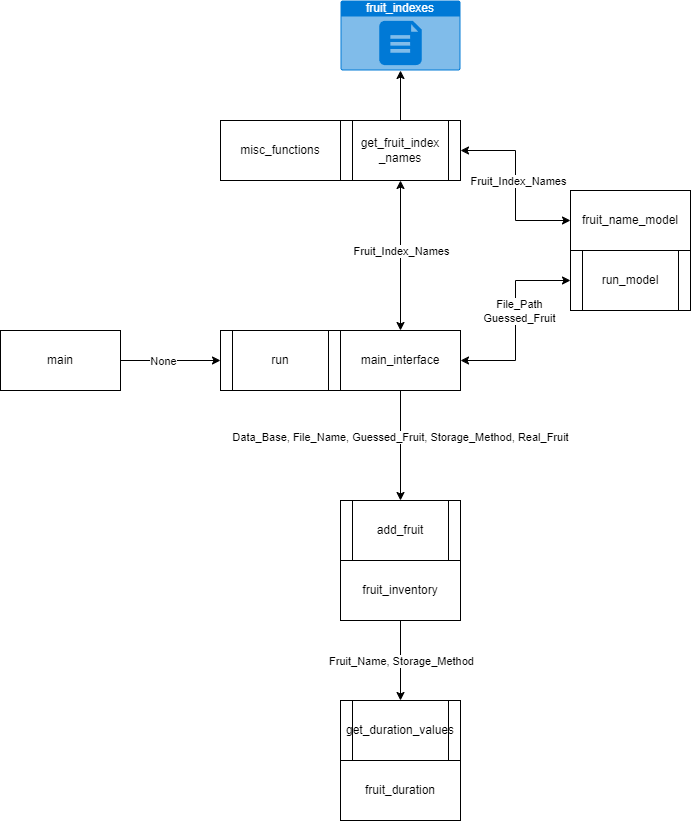

The diagram above was exported from draw.io. Its source (the exported page's mxGraphModel, read from the mxfile embedded in the PNG):
<mxGraphModel dx="941" dy="1778" grid="1" gridSize="10" guides="1" tooltips="1" connect="1" arrows="1" fold="1" page="1" pageScale="1" pageWidth="850" pageHeight="1100" math="0" shadow="0">
  <root>
    <mxCell id="0" />
    <mxCell id="1" parent="0" />
    <mxCell id="Bl_ikmXQP5VuwkANlBaF-23" style="edgeStyle=orthogonalEdgeStyle;rounded=0;orthogonalLoop=1;jettySize=auto;html=1;entryX=0;entryY=0.5;entryDx=0;entryDy=0;" edge="1" parent="1" source="Bl_ikmXQP5VuwkANlBaF-1" target="Bl_ikmXQP5VuwkANlBaF-22">
      <mxGeometry relative="1" as="geometry" />
    </mxCell>
    <mxCell id="Bl_ikmXQP5VuwkANlBaF-24" value="None" style="edgeLabel;html=1;align=center;verticalAlign=middle;resizable=0;points=[];" vertex="1" connectable="0" parent="Bl_ikmXQP5VuwkANlBaF-23">
      <mxGeometry x="-0.17" y="-1" relative="1" as="geometry">
        <mxPoint y="-1" as="offset" />
      </mxGeometry>
    </mxCell>
    <mxCell id="Bl_ikmXQP5VuwkANlBaF-1" value="main" style="rounded=0;whiteSpace=wrap;html=1;" vertex="1" parent="1">
      <mxGeometry y="250" width="120" height="60" as="geometry" />
    </mxCell>
    <mxCell id="Bl_ikmXQP5VuwkANlBaF-10" style="edgeStyle=orthogonalEdgeStyle;rounded=0;orthogonalLoop=1;jettySize=auto;html=1;startArrow=classic;startFill=1;" edge="1" parent="1" source="Bl_ikmXQP5VuwkANlBaF-2" target="Bl_ikmXQP5VuwkANlBaF-9">
      <mxGeometry relative="1" as="geometry" />
    </mxCell>
    <mxCell id="Bl_ikmXQP5VuwkANlBaF-29" value="Fruit_Index_Names" style="edgeLabel;html=1;align=center;verticalAlign=middle;resizable=0;points=[];" vertex="1" connectable="0" parent="Bl_ikmXQP5VuwkANlBaF-10">
      <mxGeometry x="-0.16" y="2" relative="1" as="geometry">
        <mxPoint x="2" y="-17" as="offset" />
      </mxGeometry>
    </mxCell>
    <mxCell id="Bl_ikmXQP5VuwkANlBaF-11" style="edgeStyle=orthogonalEdgeStyle;rounded=0;orthogonalLoop=1;jettySize=auto;html=1;entryX=0;entryY=0.5;entryDx=0;entryDy=0;startArrow=classic;startFill=1;" edge="1" parent="1" source="Bl_ikmXQP5VuwkANlBaF-2" target="Bl_ikmXQP5VuwkANlBaF-13">
      <mxGeometry relative="1" as="geometry" />
    </mxCell>
    <mxCell id="Bl_ikmXQP5VuwkANlBaF-28" value="File_Path&lt;br&gt;Guessed_Fruit" style="edgeLabel;html=1;align=center;verticalAlign=middle;resizable=0;points=[];" vertex="1" connectable="0" parent="Bl_ikmXQP5VuwkANlBaF-11">
      <mxGeometry x="-0.2316" y="-2" relative="1" as="geometry">
        <mxPoint x="1" y="-32" as="offset" />
      </mxGeometry>
    </mxCell>
    <mxCell id="Bl_ikmXQP5VuwkANlBaF-19" style="edgeStyle=orthogonalEdgeStyle;rounded=0;orthogonalLoop=1;jettySize=auto;html=1;entryX=0.5;entryY=0;entryDx=0;entryDy=0;" edge="1" parent="1" source="Bl_ikmXQP5VuwkANlBaF-2" target="Bl_ikmXQP5VuwkANlBaF-18">
      <mxGeometry relative="1" as="geometry" />
    </mxCell>
    <mxCell id="Bl_ikmXQP5VuwkANlBaF-26" value="Data_Base, File_Name, Guessed_Fruit, Storage_Method, Real_Fruit" style="edgeLabel;html=1;align=center;verticalAlign=middle;resizable=0;points=[];" vertex="1" connectable="0" parent="Bl_ikmXQP5VuwkANlBaF-19">
      <mxGeometry x="-0.1636" y="-1" relative="1" as="geometry">
        <mxPoint as="offset" />
      </mxGeometry>
    </mxCell>
    <mxCell id="Bl_ikmXQP5VuwkANlBaF-2" value="main_interface" style="rounded=0;whiteSpace=wrap;html=1;" vertex="1" parent="1">
      <mxGeometry x="340" y="250" width="120" height="60" as="geometry" />
    </mxCell>
    <mxCell id="Bl_ikmXQP5VuwkANlBaF-5" value="misc&lt;span style=&quot;background-color: initial;&quot;&gt;_functions&lt;/span&gt;" style="rounded=0;whiteSpace=wrap;html=1;" vertex="1" parent="1">
      <mxGeometry x="220" y="40" width="120" height="60" as="geometry" />
    </mxCell>
    <mxCell id="Bl_ikmXQP5VuwkANlBaF-6" value="fruit_duration" style="rounded=0;whiteSpace=wrap;html=1;" vertex="1" parent="1">
      <mxGeometry x="340" y="680" width="120" height="60" as="geometry" />
    </mxCell>
    <mxCell id="Bl_ikmXQP5VuwkANlBaF-20" style="edgeStyle=orthogonalEdgeStyle;rounded=0;orthogonalLoop=1;jettySize=auto;html=1;entryX=0.5;entryY=0;entryDx=0;entryDy=0;" edge="1" parent="1" source="Bl_ikmXQP5VuwkANlBaF-7" target="Bl_ikmXQP5VuwkANlBaF-17">
      <mxGeometry relative="1" as="geometry" />
    </mxCell>
    <mxCell id="Bl_ikmXQP5VuwkANlBaF-27" value="Fruit_Name, Storage_Method" style="edgeLabel;html=1;align=center;verticalAlign=middle;resizable=0;points=[];" vertex="1" connectable="0" parent="Bl_ikmXQP5VuwkANlBaF-20">
      <mxGeometry x="0.3" relative="1" as="geometry">
        <mxPoint y="-12" as="offset" />
      </mxGeometry>
    </mxCell>
    <mxCell id="Bl_ikmXQP5VuwkANlBaF-7" value="fruit_inventory" style="rounded=0;whiteSpace=wrap;html=1;" vertex="1" parent="1">
      <mxGeometry x="340" y="480" width="120" height="60" as="geometry" />
    </mxCell>
    <mxCell id="Bl_ikmXQP5VuwkANlBaF-8" value="fruit_name_model" style="rounded=0;whiteSpace=wrap;html=1;" vertex="1" parent="1">
      <mxGeometry x="570" y="110" width="120" height="60" as="geometry" />
    </mxCell>
    <mxCell id="Bl_ikmXQP5VuwkANlBaF-12" style="edgeStyle=orthogonalEdgeStyle;rounded=0;orthogonalLoop=1;jettySize=auto;html=1;entryX=0;entryY=0.5;entryDx=0;entryDy=0;startArrow=classic;startFill=1;" edge="1" parent="1" source="Bl_ikmXQP5VuwkANlBaF-9" target="Bl_ikmXQP5VuwkANlBaF-8">
      <mxGeometry relative="1" as="geometry" />
    </mxCell>
    <mxCell id="Bl_ikmXQP5VuwkANlBaF-30" value="Fruit_Index_Names" style="edgeLabel;html=1;align=center;verticalAlign=middle;resizable=0;points=[];" vertex="1" connectable="0" parent="Bl_ikmXQP5VuwkANlBaF-12">
      <mxGeometry x="0.2444" y="2" relative="1" as="geometry">
        <mxPoint y="-27" as="offset" />
      </mxGeometry>
    </mxCell>
    <mxCell id="Bl_ikmXQP5VuwkANlBaF-9" value="get_fruit_index&lt;br&gt;&lt;div&gt;_names&lt;/div&gt;" style="shape=process;whiteSpace=wrap;html=1;backgroundOutline=1;" vertex="1" parent="1">
      <mxGeometry x="340" y="40" width="120" height="60" as="geometry" />
    </mxCell>
    <mxCell id="Bl_ikmXQP5VuwkANlBaF-13" value="run_model" style="shape=process;whiteSpace=wrap;html=1;backgroundOutline=1;" vertex="1" parent="1">
      <mxGeometry x="570" y="170" width="120" height="60" as="geometry" />
    </mxCell>
    <mxCell id="Bl_ikmXQP5VuwkANlBaF-15" value="fruit_indexes" style="html=1;whiteSpace=wrap;strokeColor=none;fillColor=#0079D6;labelPosition=center;verticalLabelPosition=middle;verticalAlign=top;align=center;fontSize=12;outlineConnect=0;spacingTop=-6;fontColor=#FFFFFF;sketch=0;shape=mxgraph.sitemap.document;" vertex="1" parent="1">
      <mxGeometry x="340" y="-80" width="120" height="70" as="geometry" />
    </mxCell>
    <mxCell id="Bl_ikmXQP5VuwkANlBaF-16" style="edgeStyle=orthogonalEdgeStyle;rounded=0;orthogonalLoop=1;jettySize=auto;html=1;entryX=0.5;entryY=1;entryDx=0;entryDy=0;entryPerimeter=0;" edge="1" parent="1" source="Bl_ikmXQP5VuwkANlBaF-9" target="Bl_ikmXQP5VuwkANlBaF-15">
      <mxGeometry relative="1" as="geometry" />
    </mxCell>
    <mxCell id="Bl_ikmXQP5VuwkANlBaF-17" value="get_duration_values" style="shape=process;whiteSpace=wrap;html=1;backgroundOutline=1;" vertex="1" parent="1">
      <mxGeometry x="340" y="620" width="120" height="60" as="geometry" />
    </mxCell>
    <mxCell id="Bl_ikmXQP5VuwkANlBaF-18" value="add_fruit" style="shape=process;whiteSpace=wrap;html=1;backgroundOutline=1;" vertex="1" parent="1">
      <mxGeometry x="340" y="420" width="120" height="60" as="geometry" />
    </mxCell>
    <mxCell id="Bl_ikmXQP5VuwkANlBaF-22" value="run" style="shape=process;whiteSpace=wrap;html=1;backgroundOutline=1;" vertex="1" parent="1">
      <mxGeometry x="220" y="250" width="120" height="60" as="geometry" />
    </mxCell>
  </root>
</mxGraphModel>